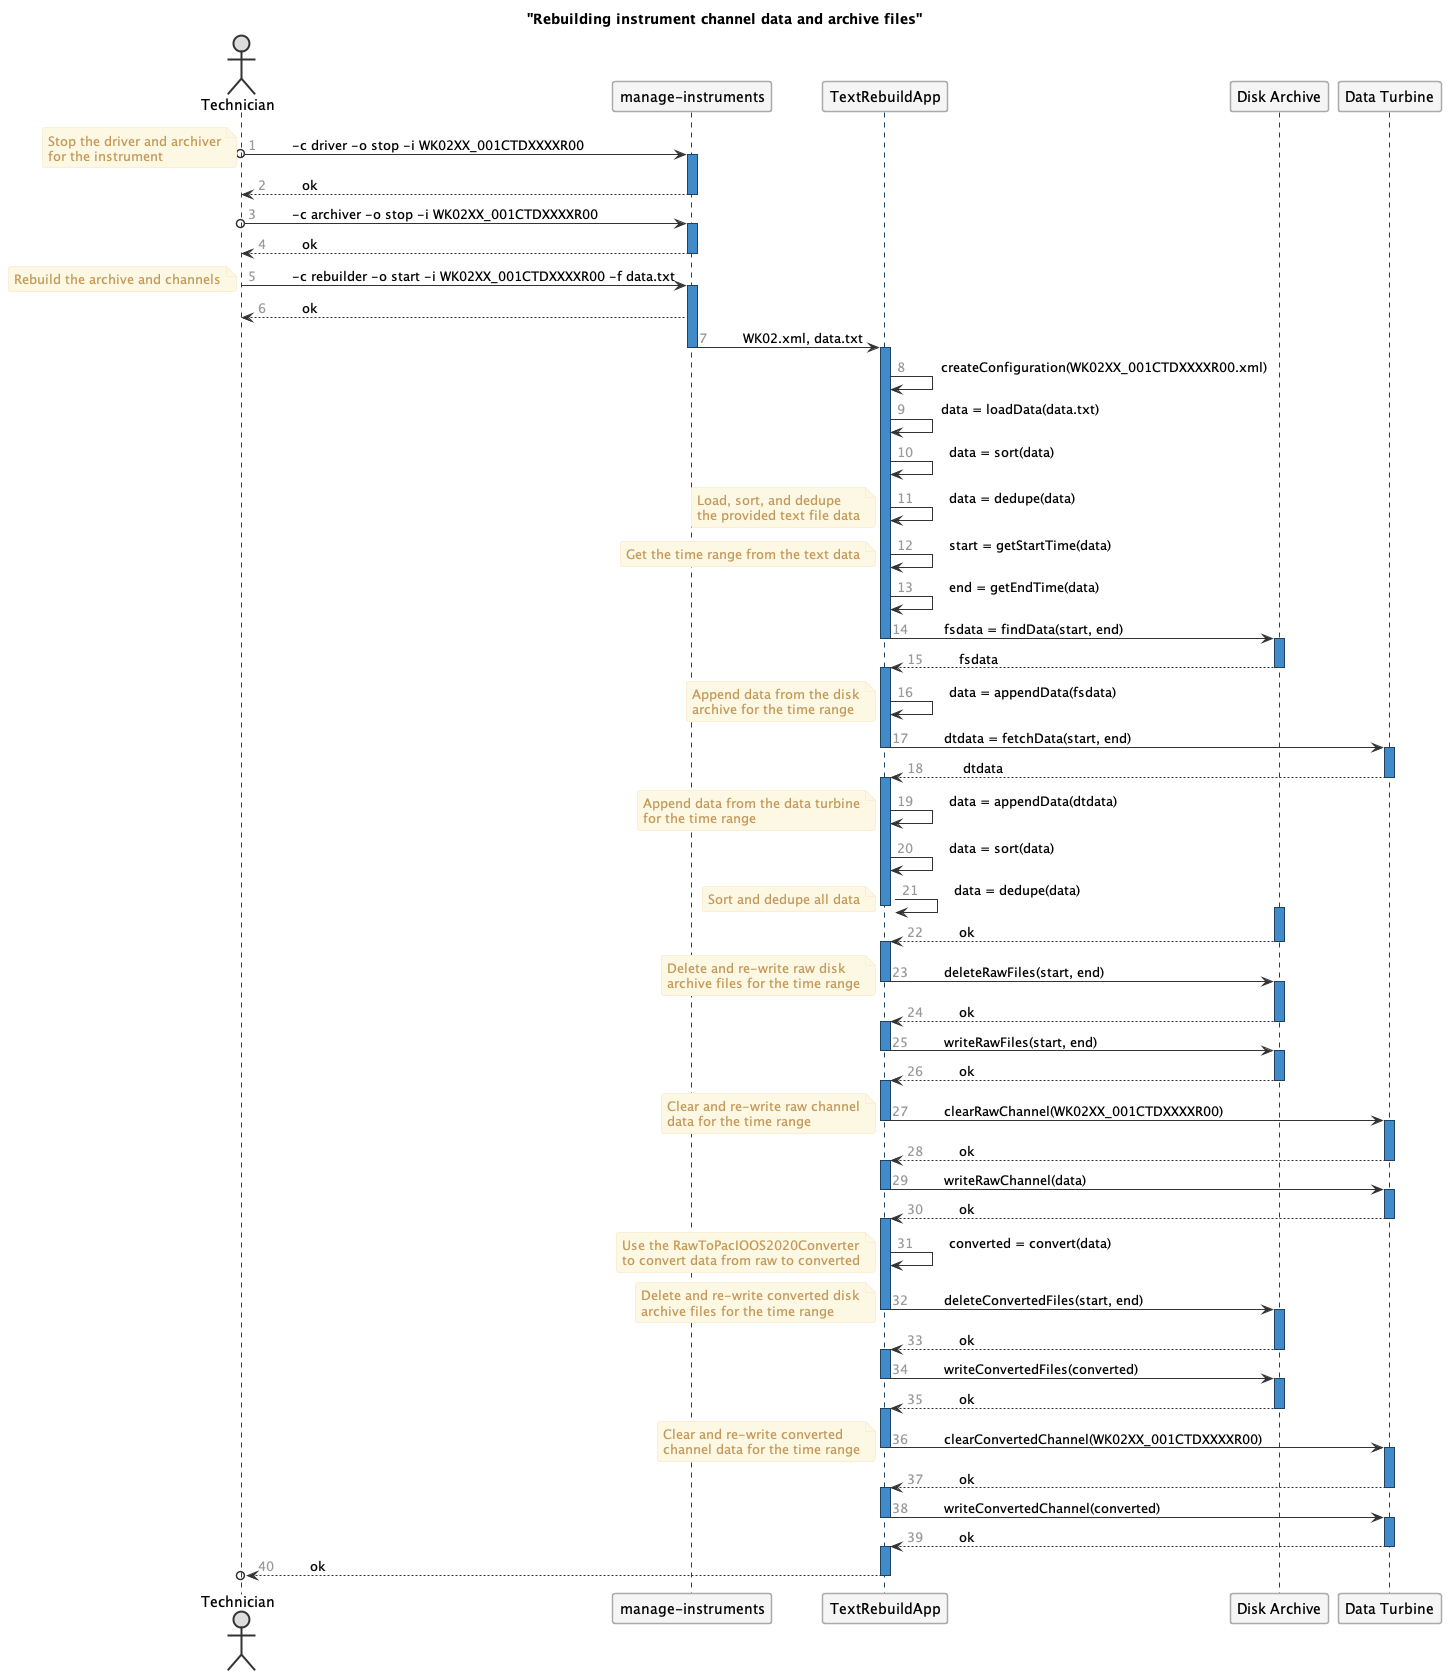

The diagram above was rendered by PlantUML. Its source (embedded in the PNG):
@startuml images/rebuild-workflow.png

skinparam shadowing false   
skinparam roundcorner 5
skinparam linetype ortho
skinparam stereotypeCBackgroundColor #C3D3E3

skinparam sequence {
  ArrowColor #1F4260
  LifeLineBorderColor #1F4260
  LifeLineBackgroundColor #428BCA
  ParticipantBorderColor #AAAAAA
  ParticipantBackgroundColor #F5F5F5
  ActorBackgroundColor #DDDDDD
  ActorBorderColor #333333
}

skinparam noteFontColor #C49858
skinparam note {
  BackgroundColor #FCF8E4
  BorderColor #FCEED6   
}

skinparam class {
  BackgroundColor #F5F5F5
  BorderColor #333333
  ArrowColor #333333   
}   

skinparam packageFontColor #9DA0A4
skinparam package {
  BorderColor #CCCCCC
}

skinparam component {
    BackgroundColor #F5F5F5
    BorderColor #333333
    Style uml2
}

skinparam interface {
    BackgroundColor #F5F5F5
    BorderColor #333333
}
autonumber "<font color=999999>"
title "Rebuilding instrument channel data and archive files"
actor Technician as tech
participant "manage-instruments" as script
participant TextRebuildApp as app
participant "Disk Archive" as fs
participant "Data Turbine" as dt

tech o-> script: \t-c driver -o stop -i WK02XX_001CTDXXXXR00
note left
    Stop the driver and archiver
    for the instrument
end note
activate script
    script --> tech: \tok
deactivate script

tech o-> script: \t-c archiver -o stop -i WK02XX_001CTDXXXXR00
activate script
    script --> tech: \tok
deactivate script

tech -> script: \t-c rebuilder -o start -i WK02XX_001CTDXXXXR00 -f data.txt
note left
    Rebuild the archive and channels
end note
activate script
    script --> tech: \tok
    script -> app: \tWK02.xml, data.txt
deactivate script

activate app
    app -> app: \tcreateConfiguration(WK02XX_001CTDXXXXR00.xml)
    app -> app: \tdata = loadData(data.txt)
    app -> app: \tdata = sort(data)
    app -> app: \tdata = dedupe(data)

    note left
        Load, sort, and dedupe
        the provided text file data
    end note

    app -> app: \tstart = getStartTime(data)
    note left
        Get the time range from the text data
    end note
    app -> app: \tend = getEndTime(data)
    app -> fs: \tfsdata = findData(start, end)
deactivate app

activate fs
    fs --> app: \tfsdata
deactivate fs

activate app
    app -> app: \tdata = appendData(fsdata)

    note left
        Append data from the disk
        archive for the time range
    end note

    app -> dt: \tdtdata = fetchData(start, end)
deactivate app

activate dt
    dt --> app: \t dtdata
deactivate dt

activate app
    app -> app: \tdata = appendData(dtdata)

    note left
        Append data from the data turbine
        for the time range
    end note

    app -> app: \tdata = sort(data)
    app -> app: \tdata = dedupe(data)

    note left
        Sort and dedupe all data
    end note
deactivate app

activate fs
    fs --> app: \tok
deactivate fs

activate app
    app -> fs: \tdeleteRawFiles(start, end)

    note left
        Delete and re-write raw disk
        archive files for the time range
    end note
deactivate app

activate fs
    fs --> app: \tok
deactivate fs

activate app
    app -> fs: \twriteRawFiles(start, end)
deactivate app

activate fs
    fs --> app: \tok
deactivate fs

activate app
    app -> dt: \tclearRawChannel(WK02XX_001CTDXXXXR00)

    note left
        Clear and re-write raw channel
        data for the time range
    end note
deactivate app

activate dt
    dt --> app: \tok
deactivate dt

activate app
    app -> dt: \twriteRawChannel(data)
deactivate app

activate dt
    dt --> app: \tok
deactivate dt

activate app
    app -> app: \tconverted = convert(data)
    note left
        Use the RawToPacIOOS2020Converter
        to convert data from raw to converted
    end note
    app -> fs: \tdeleteConvertedFiles(start, end)

    note left
        Delete and re-write converted disk
        archive files for the time range
    end note
deactivate app

activate fs
    fs --> app: \tok
deactivate fs

activate app
    app -> fs: \twriteConvertedFiles(converted)
deactivate app

activate fs
    fs --> app: \tok
deactivate fs

activate app
    app -> dt: \tclearConvertedChannel(WK02XX_001CTDXXXXR00)

    note left
        Clear and re-write converted
        channel data for the time range
    end note
deactivate app

activate dt
    dt --> app: \tok
deactivate dt

activate app
    app -> dt: \twriteConvertedChannel(converted)
deactivate app

activate dt
    dt --> app: \tok
deactivate dt

activate app
    app -->o tech: \tok
deactivate app
@enduml